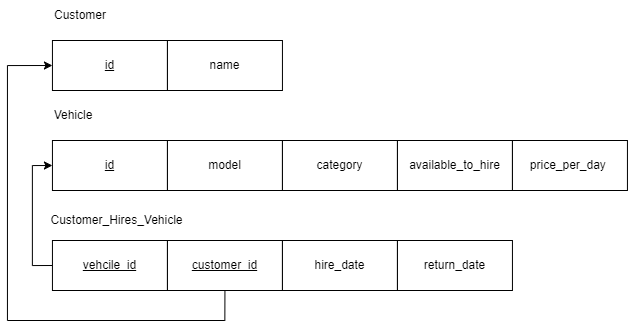

The diagram above was exported from draw.io. Its source (the exported page's mxGraphModel, read from the mxfile embedded in the PNG):
<mxGraphModel dx="1221" dy="672" grid="1" gridSize="10" guides="1" tooltips="1" connect="1" arrows="1" fold="1" page="1" pageScale="1" pageWidth="980" pageHeight="1390" math="0" shadow="0">
  <root>
    <mxCell id="0" />
    <mxCell id="1" parent="0" />
    <mxCell id="NFP-fNcJ51bZJemupkFC-1" value="&lt;u&gt;id&lt;/u&gt;" style="rounded=0;whiteSpace=wrap;html=1;" vertex="1" parent="1">
      <mxGeometry x="234.94" y="340" width="115" height="50" as="geometry" />
    </mxCell>
    <mxCell id="NFP-fNcJ51bZJemupkFC-2" value="name" style="rounded=0;whiteSpace=wrap;html=1;" vertex="1" parent="1">
      <mxGeometry x="349.94" y="340" width="115" height="50" as="geometry" />
    </mxCell>
    <mxCell id="NFP-fNcJ51bZJemupkFC-3" value="Customer" style="text;html=1;strokeColor=none;fillColor=none;align=center;verticalAlign=middle;whiteSpace=wrap;rounded=0;" vertex="1" parent="1">
      <mxGeometry x="232.94" y="300" width="60" height="30" as="geometry" />
    </mxCell>
    <mxCell id="NFP-fNcJ51bZJemupkFC-4" value="&lt;u&gt;id&lt;/u&gt;" style="rounded=0;whiteSpace=wrap;html=1;" vertex="1" parent="1">
      <mxGeometry x="234.94" y="440" width="115" height="50" as="geometry" />
    </mxCell>
    <mxCell id="NFP-fNcJ51bZJemupkFC-5" value="model" style="rounded=0;whiteSpace=wrap;html=1;" vertex="1" parent="1">
      <mxGeometry x="349.94" y="440" width="115" height="50" as="geometry" />
    </mxCell>
    <mxCell id="NFP-fNcJ51bZJemupkFC-6" value="Vehicle" style="text;html=1;strokeColor=none;fillColor=none;align=center;verticalAlign=middle;whiteSpace=wrap;rounded=0;" vertex="1" parent="1">
      <mxGeometry x="225.94" y="400" width="60" height="30" as="geometry" />
    </mxCell>
    <mxCell id="NFP-fNcJ51bZJemupkFC-7" style="edgeStyle=orthogonalEdgeStyle;rounded=0;orthogonalLoop=1;jettySize=auto;html=1;exitX=0;exitY=0.5;exitDx=0;exitDy=0;entryX=0;entryY=0.5;entryDx=0;entryDy=0;" edge="1" parent="1" source="NFP-fNcJ51bZJemupkFC-9" target="NFP-fNcJ51bZJemupkFC-4">
      <mxGeometry relative="1" as="geometry" />
    </mxCell>
    <mxCell id="NFP-fNcJ51bZJemupkFC-8" style="edgeStyle=orthogonalEdgeStyle;rounded=0;orthogonalLoop=1;jettySize=auto;html=1;exitX=0.5;exitY=1;exitDx=0;exitDy=0;entryX=0;entryY=0.5;entryDx=0;entryDy=0;" edge="1" parent="1" source="NFP-fNcJ51bZJemupkFC-10" target="NFP-fNcJ51bZJemupkFC-1">
      <mxGeometry relative="1" as="geometry">
        <Array as="points">
          <mxPoint x="407.94" y="620" />
          <mxPoint x="189.94" y="620" />
          <mxPoint x="189.94" y="365" />
        </Array>
      </mxGeometry>
    </mxCell>
    <mxCell id="NFP-fNcJ51bZJemupkFC-9" value="&lt;u&gt;vehcile_id&lt;/u&gt;" style="rounded=0;whiteSpace=wrap;html=1;" vertex="1" parent="1">
      <mxGeometry x="234.94" y="540" width="115" height="50" as="geometry" />
    </mxCell>
    <mxCell id="NFP-fNcJ51bZJemupkFC-10" value="&lt;u&gt;customer_id&lt;/u&gt;" style="rounded=0;whiteSpace=wrap;html=1;" vertex="1" parent="1">
      <mxGeometry x="349.94" y="540" width="115" height="50" as="geometry" />
    </mxCell>
    <mxCell id="NFP-fNcJ51bZJemupkFC-11" value="Customer_Hires_Vehicle" style="text;html=1;strokeColor=none;fillColor=none;align=center;verticalAlign=middle;whiteSpace=wrap;rounded=0;" vertex="1" parent="1">
      <mxGeometry x="234.44" y="490" width="131" height="60" as="geometry" />
    </mxCell>
    <mxCell id="NFP-fNcJ51bZJemupkFC-12" value="category" style="rounded=0;whiteSpace=wrap;html=1;" vertex="1" parent="1">
      <mxGeometry x="464.94" y="440" width="115" height="50" as="geometry" />
    </mxCell>
    <mxCell id="NFP-fNcJ51bZJemupkFC-13" value="available_to_hire" style="rounded=0;whiteSpace=wrap;html=1;" vertex="1" parent="1">
      <mxGeometry x="579.94" y="440" width="115" height="50" as="geometry" />
    </mxCell>
    <mxCell id="NFP-fNcJ51bZJemupkFC-14" value="&lt;span style=&quot;text-align: left&quot;&gt;price_per_day&amp;nbsp;&lt;/span&gt;" style="rounded=0;whiteSpace=wrap;html=1;" vertex="1" parent="1">
      <mxGeometry x="694.94" y="440" width="115" height="50" as="geometry" />
    </mxCell>
    <mxCell id="NFP-fNcJ51bZJemupkFC-15" value="hire_date" style="rounded=0;whiteSpace=wrap;html=1;" vertex="1" parent="1">
      <mxGeometry x="464.94" y="540" width="115" height="50" as="geometry" />
    </mxCell>
    <mxCell id="NFP-fNcJ51bZJemupkFC-16" value="return_date" style="rounded=0;whiteSpace=wrap;html=1;" vertex="1" parent="1">
      <mxGeometry x="579.94" y="540" width="115" height="50" as="geometry" />
    </mxCell>
  </root>
</mxGraphModel>